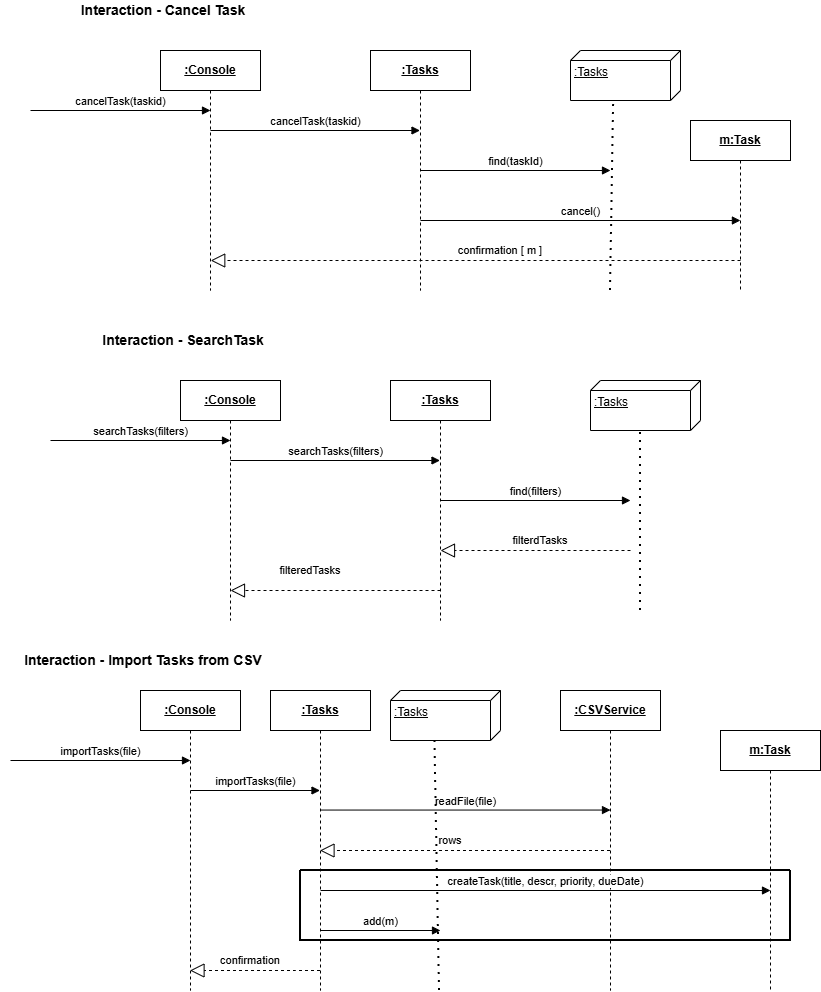

The diagram above was exported from draw.io. Its source (the exported page's mxGraphModel, read from the mxfile embedded in the PNG):
<mxGraphModel dx="1426" dy="-357" grid="1" gridSize="10" guides="1" tooltips="1" connect="1" arrows="1" fold="1" page="1" pageScale="1" pageWidth="850" pageHeight="1100" math="0" shadow="0">
  <root>
    <mxCell id="QPwIPt-Gh4wqDT7ZAvtb-0" />
    <mxCell id="QPwIPt-Gh4wqDT7ZAvtb-1" parent="QPwIPt-Gh4wqDT7ZAvtb-0" />
    <mxCell id="QPwIPt-Gh4wqDT7ZAvtb-42" parent="QPwIPt-Gh4wqDT7ZAvtb-1" style="shape=umlLifeline;perimeter=lifelinePerimeter;whiteSpace=wrap;html=1;container=1;dropTarget=0;collapsible=0;recursiveResize=0;outlineConnect=0;portConstraint=eastwest;newEdgeStyle={&quot;curved&quot;:0,&quot;rounded&quot;:0};" value="&lt;b&gt;&lt;u&gt;:Console&lt;/u&gt;&lt;/b&gt;" vertex="1">
      <mxGeometry height="240" width="100" x="160" y="1230" as="geometry" />
    </mxCell>
    <mxCell id="QPwIPt-Gh4wqDT7ZAvtb-43" edge="1" parent="QPwIPt-Gh4wqDT7ZAvtb-1" style="html=1;verticalAlign=bottom;endArrow=block;curved=0;rounded=0;" value="cancelTask(taskid)">
      <mxGeometry relative="1" width="80" as="geometry">
        <mxPoint x="210" y="1310" as="sourcePoint" />
        <mxPoint x="419.5" y="1310" as="targetPoint" />
      </mxGeometry>
    </mxCell>
    <mxCell id="QPwIPt-Gh4wqDT7ZAvtb-44" parent="QPwIPt-Gh4wqDT7ZAvtb-1" style="shape=umlLifeline;perimeter=lifelinePerimeter;whiteSpace=wrap;html=1;container=1;dropTarget=0;collapsible=0;recursiveResize=0;outlineConnect=0;portConstraint=eastwest;newEdgeStyle={&quot;curved&quot;:0,&quot;rounded&quot;:0};" value="&lt;b&gt;&lt;u&gt;:Tasks&lt;/u&gt;&lt;/b&gt;" vertex="1">
      <mxGeometry height="240" width="100" x="370" y="1230" as="geometry" />
    </mxCell>
    <mxCell id="QPwIPt-Gh4wqDT7ZAvtb-45" parent="QPwIPt-Gh4wqDT7ZAvtb-1" style="shape=umlLifeline;perimeter=lifelinePerimeter;whiteSpace=wrap;html=1;container=1;dropTarget=0;collapsible=0;recursiveResize=0;outlineConnect=0;portConstraint=eastwest;newEdgeStyle={&quot;curved&quot;:0,&quot;rounded&quot;:0};" value="&lt;b&gt;&lt;u&gt;m:Task&lt;/u&gt;&lt;/b&gt;" vertex="1">
      <mxGeometry height="170" width="100" x="690" y="1300" as="geometry" />
    </mxCell>
    <mxCell id="QPwIPt-Gh4wqDT7ZAvtb-46" edge="1" parent="QPwIPt-Gh4wqDT7ZAvtb-1" style="html=1;verticalAlign=bottom;endArrow=block;curved=0;rounded=0;" value="find(taskId)">
      <mxGeometry relative="1" width="80" as="geometry">
        <mxPoint x="419.59090909090946" y="1350" as="sourcePoint" />
        <mxPoint x="610" y="1350" as="targetPoint" />
      </mxGeometry>
    </mxCell>
    <mxCell id="QPwIPt-Gh4wqDT7ZAvtb-47" parent="QPwIPt-Gh4wqDT7ZAvtb-1" style="verticalAlign=top;align=left;spacingTop=8;spacingLeft=2;spacingRight=12;shape=cube;size=10;direction=south;fontStyle=4;html=1;whiteSpace=wrap;" value=":Tasks" vertex="1">
      <mxGeometry height="50" width="110" x="570" y="1230" as="geometry" />
    </mxCell>
    <mxCell id="QPwIPt-Gh4wqDT7ZAvtb-48" edge="1" parent="QPwIPt-Gh4wqDT7ZAvtb-1" style="endArrow=none;dashed=1;html=1;dashPattern=1 3;strokeWidth=2;rounded=0;entryX=1.045;entryY=0.608;entryDx=0;entryDy=0;entryPerimeter=0;" target="QPwIPt-Gh4wqDT7ZAvtb-47" value="">
      <mxGeometry height="50" relative="1" width="50" as="geometry">
        <mxPoint x="610" y="1470" as="sourcePoint" />
        <mxPoint x="790" y="1360" as="targetPoint" />
      </mxGeometry>
    </mxCell>
    <mxCell id="QPwIPt-Gh4wqDT7ZAvtb-49" edge="1" parent="QPwIPt-Gh4wqDT7ZAvtb-1" style="html=1;verticalAlign=bottom;endArrow=block;curved=0;rounded=0;" value="cancel()">
      <mxGeometry relative="1" width="80" x="0.0003" as="geometry">
        <mxPoint as="offset" />
        <mxPoint x="420.00090909090954" y="1400" as="sourcePoint" />
        <mxPoint x="739.9099999999999" y="1400" as="targetPoint" />
      </mxGeometry>
    </mxCell>
    <mxCell id="QPwIPt-Gh4wqDT7ZAvtb-50" parent="QPwIPt-Gh4wqDT7ZAvtb-1" style="text;html=1;whiteSpace=wrap;strokeColor=none;fillColor=none;align=center;verticalAlign=middle;rounded=0;" value="&lt;b&gt;&lt;font style=&quot;font-size: 14px;&quot;&gt;Interaction - Cancel Task&amp;nbsp;&lt;/font&gt;&lt;/b&gt;" vertex="1">
      <mxGeometry height="20" width="290" x="20" y="1180" as="geometry" />
    </mxCell>
    <mxCell id="QPwIPt-Gh4wqDT7ZAvtb-51" edge="1" parent="QPwIPt-Gh4wqDT7ZAvtb-1" style="html=1;verticalAlign=bottom;endArrow=block;curved=0;rounded=0;" value="cancelTask(taskid)">
      <mxGeometry relative="1" width="80" x="0.004" as="geometry">
        <mxPoint as="offset" />
        <mxPoint x="30" y="1290" as="sourcePoint" />
        <mxPoint x="210" y="1290" as="targetPoint" />
      </mxGeometry>
    </mxCell>
    <mxCell id="QPwIPt-Gh4wqDT7ZAvtb-52" edge="1" parent="QPwIPt-Gh4wqDT7ZAvtb-1" style="endArrow=block;dashed=1;endFill=0;endSize=12;html=1;rounded=0;" value="">
      <mxGeometry relative="1" width="160" as="geometry">
        <Array as="points">
          <mxPoint x="600.5" y="1440" />
        </Array>
        <mxPoint x="739.9999999999998" y="1440" as="sourcePoint" />
        <mxPoint x="210.23076923076928" y="1440" as="targetPoint" />
      </mxGeometry>
    </mxCell>
    <mxCell id="QPwIPt-Gh4wqDT7ZAvtb-53" parent="QPwIPt-Gh4wqDT7ZAvtb-1" style="text;html=1;whiteSpace=wrap;strokeColor=none;fillColor=none;align=center;verticalAlign=middle;rounded=0;" value="&lt;span style=&quot;font-size: 11px; text-wrap-mode: nowrap; background-color: rgb(255, 255, 255);&quot;&gt;confirmation [ m ]&lt;/span&gt;" vertex="1">
      <mxGeometry height="40" width="160" x="420" y="1410" as="geometry" />
    </mxCell>
    <mxCell id="QPwIPt-Gh4wqDT7ZAvtb-54" parent="QPwIPt-Gh4wqDT7ZAvtb-1" style="shape=umlLifeline;perimeter=lifelinePerimeter;whiteSpace=wrap;html=1;container=1;dropTarget=0;collapsible=0;recursiveResize=0;outlineConnect=0;portConstraint=eastwest;newEdgeStyle={&quot;curved&quot;:0,&quot;rounded&quot;:0};" value="&lt;b&gt;&lt;u&gt;:Console&lt;/u&gt;&lt;/b&gt;" vertex="1">
      <mxGeometry height="240" width="100" x="180" y="1560" as="geometry" />
    </mxCell>
    <mxCell id="QPwIPt-Gh4wqDT7ZAvtb-55" edge="1" parent="QPwIPt-Gh4wqDT7ZAvtb-1" style="html=1;verticalAlign=bottom;endArrow=block;curved=0;rounded=0;" value="searchTasks(filters)">
      <mxGeometry relative="1" width="80" as="geometry">
        <mxPoint x="230" y="1640" as="sourcePoint" />
        <mxPoint x="439.5" y="1640" as="targetPoint" />
      </mxGeometry>
    </mxCell>
    <mxCell id="QPwIPt-Gh4wqDT7ZAvtb-56" parent="QPwIPt-Gh4wqDT7ZAvtb-1" style="shape=umlLifeline;perimeter=lifelinePerimeter;whiteSpace=wrap;html=1;container=1;dropTarget=0;collapsible=0;recursiveResize=0;outlineConnect=0;portConstraint=eastwest;newEdgeStyle={&quot;curved&quot;:0,&quot;rounded&quot;:0};" value="&lt;b&gt;&lt;u&gt;:Tasks&lt;/u&gt;&lt;/b&gt;" vertex="1">
      <mxGeometry height="240" width="100" x="390" y="1560" as="geometry" />
    </mxCell>
    <mxCell id="QPwIPt-Gh4wqDT7ZAvtb-57" edge="1" parent="QPwIPt-Gh4wqDT7ZAvtb-1" style="html=1;verticalAlign=bottom;endArrow=block;curved=0;rounded=0;" value="find(filters)">
      <mxGeometry relative="1" width="80" as="geometry">
        <mxPoint x="439.59090909090946" y="1680" as="sourcePoint" />
        <mxPoint x="630" y="1680" as="targetPoint" />
      </mxGeometry>
    </mxCell>
    <mxCell id="QPwIPt-Gh4wqDT7ZAvtb-58" parent="QPwIPt-Gh4wqDT7ZAvtb-1" style="verticalAlign=top;align=left;spacingTop=8;spacingLeft=2;spacingRight=12;shape=cube;size=10;direction=south;fontStyle=4;html=1;whiteSpace=wrap;" value=":Tasks" vertex="1">
      <mxGeometry height="50" width="110" x="590" y="1560" as="geometry" />
    </mxCell>
    <mxCell id="QPwIPt-Gh4wqDT7ZAvtb-59" edge="1" parent="QPwIPt-Gh4wqDT7ZAvtb-1" style="endArrow=none;dashed=1;html=1;dashPattern=1 3;strokeWidth=2;rounded=0;" value="">
      <mxGeometry height="50" relative="1" width="50" as="geometry">
        <mxPoint x="640" y="1790" as="sourcePoint" />
        <mxPoint x="640" y="1610" as="targetPoint" />
      </mxGeometry>
    </mxCell>
    <mxCell id="QPwIPt-Gh4wqDT7ZAvtb-60" parent="QPwIPt-Gh4wqDT7ZAvtb-1" style="text;html=1;whiteSpace=wrap;strokeColor=none;fillColor=none;align=center;verticalAlign=middle;rounded=0;" value="&lt;b&gt;&lt;font style=&quot;font-size: 14px;&quot;&gt;Interaction - SearchTask&amp;nbsp;&lt;/font&gt;&lt;/b&gt;" vertex="1">
      <mxGeometry height="20" width="290" x="40" y="1510" as="geometry" />
    </mxCell>
    <mxCell id="QPwIPt-Gh4wqDT7ZAvtb-61" edge="1" parent="QPwIPt-Gh4wqDT7ZAvtb-1" style="html=1;verticalAlign=bottom;endArrow=block;curved=0;rounded=0;" value="searchTasks(filters)">
      <mxGeometry relative="1" width="80" as="geometry">
        <mxPoint as="offset" />
        <mxPoint x="50" y="1620" as="sourcePoint" />
        <mxPoint x="230" y="1620" as="targetPoint" />
      </mxGeometry>
    </mxCell>
    <mxCell id="QPwIPt-Gh4wqDT7ZAvtb-62" parent="QPwIPt-Gh4wqDT7ZAvtb-1" style="text;html=1;whiteSpace=wrap;strokeColor=none;fillColor=none;align=center;verticalAlign=middle;rounded=0;" value="&lt;span style=&quot;font-size: 11px; text-wrap-mode: nowrap; background-color: rgb(255, 255, 255);&quot;&gt;filteredTasks&lt;/span&gt;" vertex="1">
      <mxGeometry height="40" width="160" x="230" y="1730" as="geometry" />
    </mxCell>
    <mxCell id="QPwIPt-Gh4wqDT7ZAvtb-63" edge="1" parent="QPwIPt-Gh4wqDT7ZAvtb-1" style="endArrow=block;dashed=1;endFill=0;endSize=12;html=1;rounded=0;" value="">
      <mxGeometry relative="1" width="160" as="geometry">
        <Array as="points">
          <mxPoint x="490.5" y="1730" />
        </Array>
        <mxPoint x="630" y="1730" as="sourcePoint" />
        <mxPoint x="440" y="1730" as="targetPoint" />
      </mxGeometry>
    </mxCell>
    <mxCell id="QPwIPt-Gh4wqDT7ZAvtb-64" parent="QPwIPt-Gh4wqDT7ZAvtb-1" style="text;html=1;whiteSpace=wrap;strokeColor=none;fillColor=none;align=center;verticalAlign=middle;rounded=0;" value="&lt;span style=&quot;font-size: 11px; text-wrap-mode: nowrap; background-color: rgb(255, 255, 255);&quot;&gt;filterdTasks&lt;/span&gt;" vertex="1">
      <mxGeometry height="20" width="160" x="460" y="1710" as="geometry" />
    </mxCell>
    <mxCell id="QPwIPt-Gh4wqDT7ZAvtb-65" edge="1" parent="QPwIPt-Gh4wqDT7ZAvtb-1" style="endArrow=block;dashed=1;endFill=0;endSize=12;html=1;rounded=0;" value="">
      <mxGeometry relative="1" width="160" as="geometry">
        <Array as="points">
          <mxPoint x="320" y="1770" />
        </Array>
        <mxPoint x="440" y="1770" as="sourcePoint" />
        <mxPoint x="230" y="1770" as="targetPoint" />
      </mxGeometry>
    </mxCell>
    <mxCell id="QPwIPt-Gh4wqDT7ZAvtb-66" parent="QPwIPt-Gh4wqDT7ZAvtb-1" style="shape=umlLifeline;perimeter=lifelinePerimeter;whiteSpace=wrap;html=1;container=1;dropTarget=0;collapsible=0;recursiveResize=0;outlineConnect=0;portConstraint=eastwest;newEdgeStyle={&quot;curved&quot;:0,&quot;rounded&quot;:0};" value="&lt;b&gt;&lt;u&gt;:Console&lt;/u&gt;&lt;/b&gt;" vertex="1">
      <mxGeometry height="300" width="100" x="140" y="1870" as="geometry" />
    </mxCell>
    <mxCell id="QPwIPt-Gh4wqDT7ZAvtb-67" edge="1" parent="QPwIPt-Gh4wqDT7ZAvtb-1" style="html=1;verticalAlign=bottom;endArrow=block;curved=0;rounded=0;" value="importTasks(file)">
      <mxGeometry relative="1" width="80" as="geometry">
        <mxPoint x="190" y="1970" as="sourcePoint" />
        <mxPoint x="319.5" y="1970" as="targetPoint" />
      </mxGeometry>
    </mxCell>
    <mxCell id="QPwIPt-Gh4wqDT7ZAvtb-68" parent="QPwIPt-Gh4wqDT7ZAvtb-1" style="shape=umlLifeline;perimeter=lifelinePerimeter;whiteSpace=wrap;html=1;container=1;dropTarget=0;collapsible=0;recursiveResize=0;outlineConnect=0;portConstraint=eastwest;newEdgeStyle={&quot;curved&quot;:0,&quot;rounded&quot;:0};" value="&lt;b&gt;&lt;u&gt;:Tasks&lt;/u&gt;&lt;/b&gt;" vertex="1">
      <mxGeometry height="300" width="100" x="270" y="1870" as="geometry" />
    </mxCell>
    <mxCell id="QPwIPt-Gh4wqDT7ZAvtb-69" edge="1" parent="QPwIPt-Gh4wqDT7ZAvtb-1" style="html=1;verticalAlign=bottom;endArrow=block;curved=0;rounded=0;" value="readFile(file)">
      <mxGeometry relative="1" width="80" as="geometry">
        <mxPoint x="320.09090909090946" y="1989.55" as="sourcePoint" />
        <mxPoint x="610" y="1989.55" as="targetPoint" />
      </mxGeometry>
    </mxCell>
    <mxCell id="QPwIPt-Gh4wqDT7ZAvtb-70" parent="QPwIPt-Gh4wqDT7ZAvtb-1" style="verticalAlign=top;align=left;spacingTop=8;spacingLeft=2;spacingRight=12;shape=cube;size=10;direction=south;fontStyle=4;html=1;whiteSpace=wrap;" value=":Tasks" vertex="1">
      <mxGeometry height="50" width="110" x="390" y="1870" as="geometry" />
    </mxCell>
    <mxCell id="QPwIPt-Gh4wqDT7ZAvtb-71" parent="QPwIPt-Gh4wqDT7ZAvtb-1" style="text;html=1;whiteSpace=wrap;strokeColor=none;fillColor=none;align=center;verticalAlign=middle;rounded=0;" value="&lt;font style=&quot;&quot;&gt;&lt;span style=&quot;font-size: 14px;&quot;&gt;&lt;b&gt;Interaction - Import Tasks from CSV&amp;nbsp;&lt;/b&gt;&lt;/span&gt;&lt;/font&gt;" vertex="1">
      <mxGeometry height="20" width="290" y="1830" as="geometry" />
    </mxCell>
    <mxCell id="QPwIPt-Gh4wqDT7ZAvtb-72" edge="1" parent="QPwIPt-Gh4wqDT7ZAvtb-1" style="html=1;verticalAlign=bottom;endArrow=block;curved=0;rounded=0;" value="importTasks(file)">
      <mxGeometry relative="1" width="80" as="geometry">
        <mxPoint as="offset" />
        <mxPoint x="10" y="1940" as="sourcePoint" />
        <mxPoint x="190" y="1940" as="targetPoint" />
      </mxGeometry>
    </mxCell>
    <mxCell id="QPwIPt-Gh4wqDT7ZAvtb-73" edge="1" parent="QPwIPt-Gh4wqDT7ZAvtb-1" source="QPwIPt-Gh4wqDT7ZAvtb-74" style="endArrow=block;dashed=1;endFill=0;endSize=12;html=1;rounded=0;" target="QPwIPt-Gh4wqDT7ZAvtb-68" value="">
      <mxGeometry relative="1" width="160" as="geometry">
        <Array as="points">
          <mxPoint x="445.5" y="2030" />
        </Array>
        <mxPoint x="585" y="2030" as="sourcePoint" />
        <mxPoint x="395" y="2030" as="targetPoint" />
      </mxGeometry>
    </mxCell>
    <mxCell id="QPwIPt-Gh4wqDT7ZAvtb-74" parent="QPwIPt-Gh4wqDT7ZAvtb-1" style="shape=umlLifeline;perimeter=lifelinePerimeter;whiteSpace=wrap;html=1;container=1;dropTarget=0;collapsible=0;recursiveResize=0;outlineConnect=0;portConstraint=eastwest;newEdgeStyle={&quot;curved&quot;:0,&quot;rounded&quot;:0};" value="&lt;b&gt;&lt;u&gt;:CSVService&lt;/u&gt;&lt;/b&gt;" vertex="1">
      <mxGeometry height="300" width="100" x="560" y="1870" as="geometry" />
    </mxCell>
    <mxCell id="QPwIPt-Gh4wqDT7ZAvtb-75" parent="QPwIPt-Gh4wqDT7ZAvtb-1" style="shape=umlLifeline;perimeter=lifelinePerimeter;whiteSpace=wrap;html=1;container=1;dropTarget=0;collapsible=0;recursiveResize=0;outlineConnect=0;portConstraint=eastwest;newEdgeStyle={&quot;curved&quot;:0,&quot;rounded&quot;:0};" value="&lt;b&gt;&lt;u&gt;m:Task&lt;/u&gt;&lt;/b&gt;" vertex="1">
      <mxGeometry height="260" width="100" x="720" y="1910" as="geometry" />
    </mxCell>
    <mxCell id="QPwIPt-Gh4wqDT7ZAvtb-76" parent="QPwIPt-Gh4wqDT7ZAvtb-1" style="text;html=1;whiteSpace=wrap;strokeColor=none;fillColor=none;align=center;verticalAlign=middle;rounded=0;" value="&lt;span style=&quot;font-size: 11px; text-wrap-mode: nowrap; background-color: rgb(255, 255, 255);&quot;&gt;rows&lt;/span&gt;" vertex="1">
      <mxGeometry height="20" width="160" x="370" y="2010" as="geometry" />
    </mxCell>
    <mxCell id="QPwIPt-Gh4wqDT7ZAvtb-77" edge="1" parent="QPwIPt-Gh4wqDT7ZAvtb-1" style="html=1;verticalAlign=bottom;endArrow=block;curved=0;rounded=0;" value="createTask(title, descr, priority, dueDate)">
      <mxGeometry relative="1" width="80" as="geometry">
        <mxPoint x="320.09090909090946" y="2070" as="sourcePoint" />
        <mxPoint x="770" y="2070" as="targetPoint" />
      </mxGeometry>
    </mxCell>
    <mxCell id="QPwIPt-Gh4wqDT7ZAvtb-78" edge="1" parent="QPwIPt-Gh4wqDT7ZAvtb-1" source="QPwIPt-Gh4wqDT7ZAvtb-68" style="html=1;verticalAlign=bottom;endArrow=block;curved=0;rounded=0;" value="add(m)">
      <mxGeometry relative="1" width="80" x="-0.0034" as="geometry">
        <mxPoint as="offset" />
        <mxPoint x="330.09000000000003" y="2110" as="sourcePoint" />
        <mxPoint x="440" y="2110" as="targetPoint" />
      </mxGeometry>
    </mxCell>
    <mxCell id="QPwIPt-Gh4wqDT7ZAvtb-79" edge="1" parent="QPwIPt-Gh4wqDT7ZAvtb-1" style="endArrow=none;dashed=1;html=1;dashPattern=1 3;strokeWidth=2;rounded=0;entryX=1.009;entryY=0.596;entryDx=0;entryDy=0;entryPerimeter=0;" target="QPwIPt-Gh4wqDT7ZAvtb-70" value="">
      <mxGeometry height="50" relative="1" width="50" as="geometry">
        <mxPoint x="439" y="2170" as="sourcePoint" />
        <mxPoint x="500" y="2200" as="targetPoint" />
      </mxGeometry>
    </mxCell>
    <mxCell id="QPwIPt-Gh4wqDT7ZAvtb-80" edge="1" parent="QPwIPt-Gh4wqDT7ZAvtb-1" source="QPwIPt-Gh4wqDT7ZAvtb-68" style="endArrow=block;dashed=1;endFill=0;endSize=12;html=1;rounded=0;" target="QPwIPt-Gh4wqDT7ZAvtb-66" value="">
      <mxGeometry relative="1" width="160" as="geometry">
        <Array as="points">
          <mxPoint x="295.2" y="2150" />
        </Array>
        <mxPoint x="330" y="2150" as="sourcePoint" />
        <mxPoint x="194.79090909090945" y="2150" as="targetPoint" />
      </mxGeometry>
    </mxCell>
    <mxCell id="QPwIPt-Gh4wqDT7ZAvtb-81" parent="QPwIPt-Gh4wqDT7ZAvtb-1" style="text;html=1;whiteSpace=wrap;strokeColor=none;fillColor=none;align=center;verticalAlign=middle;rounded=0;" value="&lt;span style=&quot;font-size: 11px; text-wrap-mode: nowrap; background-color: rgb(255, 255, 255);&quot;&gt;confirmation&lt;/span&gt;" vertex="1">
      <mxGeometry height="20" width="160" x="170" y="2130" as="geometry" />
    </mxCell>
    <mxCell id="QPwIPt-Gh4wqDT7ZAvtb-82" parent="QPwIPt-Gh4wqDT7ZAvtb-1" style="swimlane;startSize=0;strokeWidth=2;" value="" vertex="1">
      <mxGeometry height="70" width="490" x="300" y="2050" as="geometry" />
    </mxCell>
  </root>
</mxGraphModel>